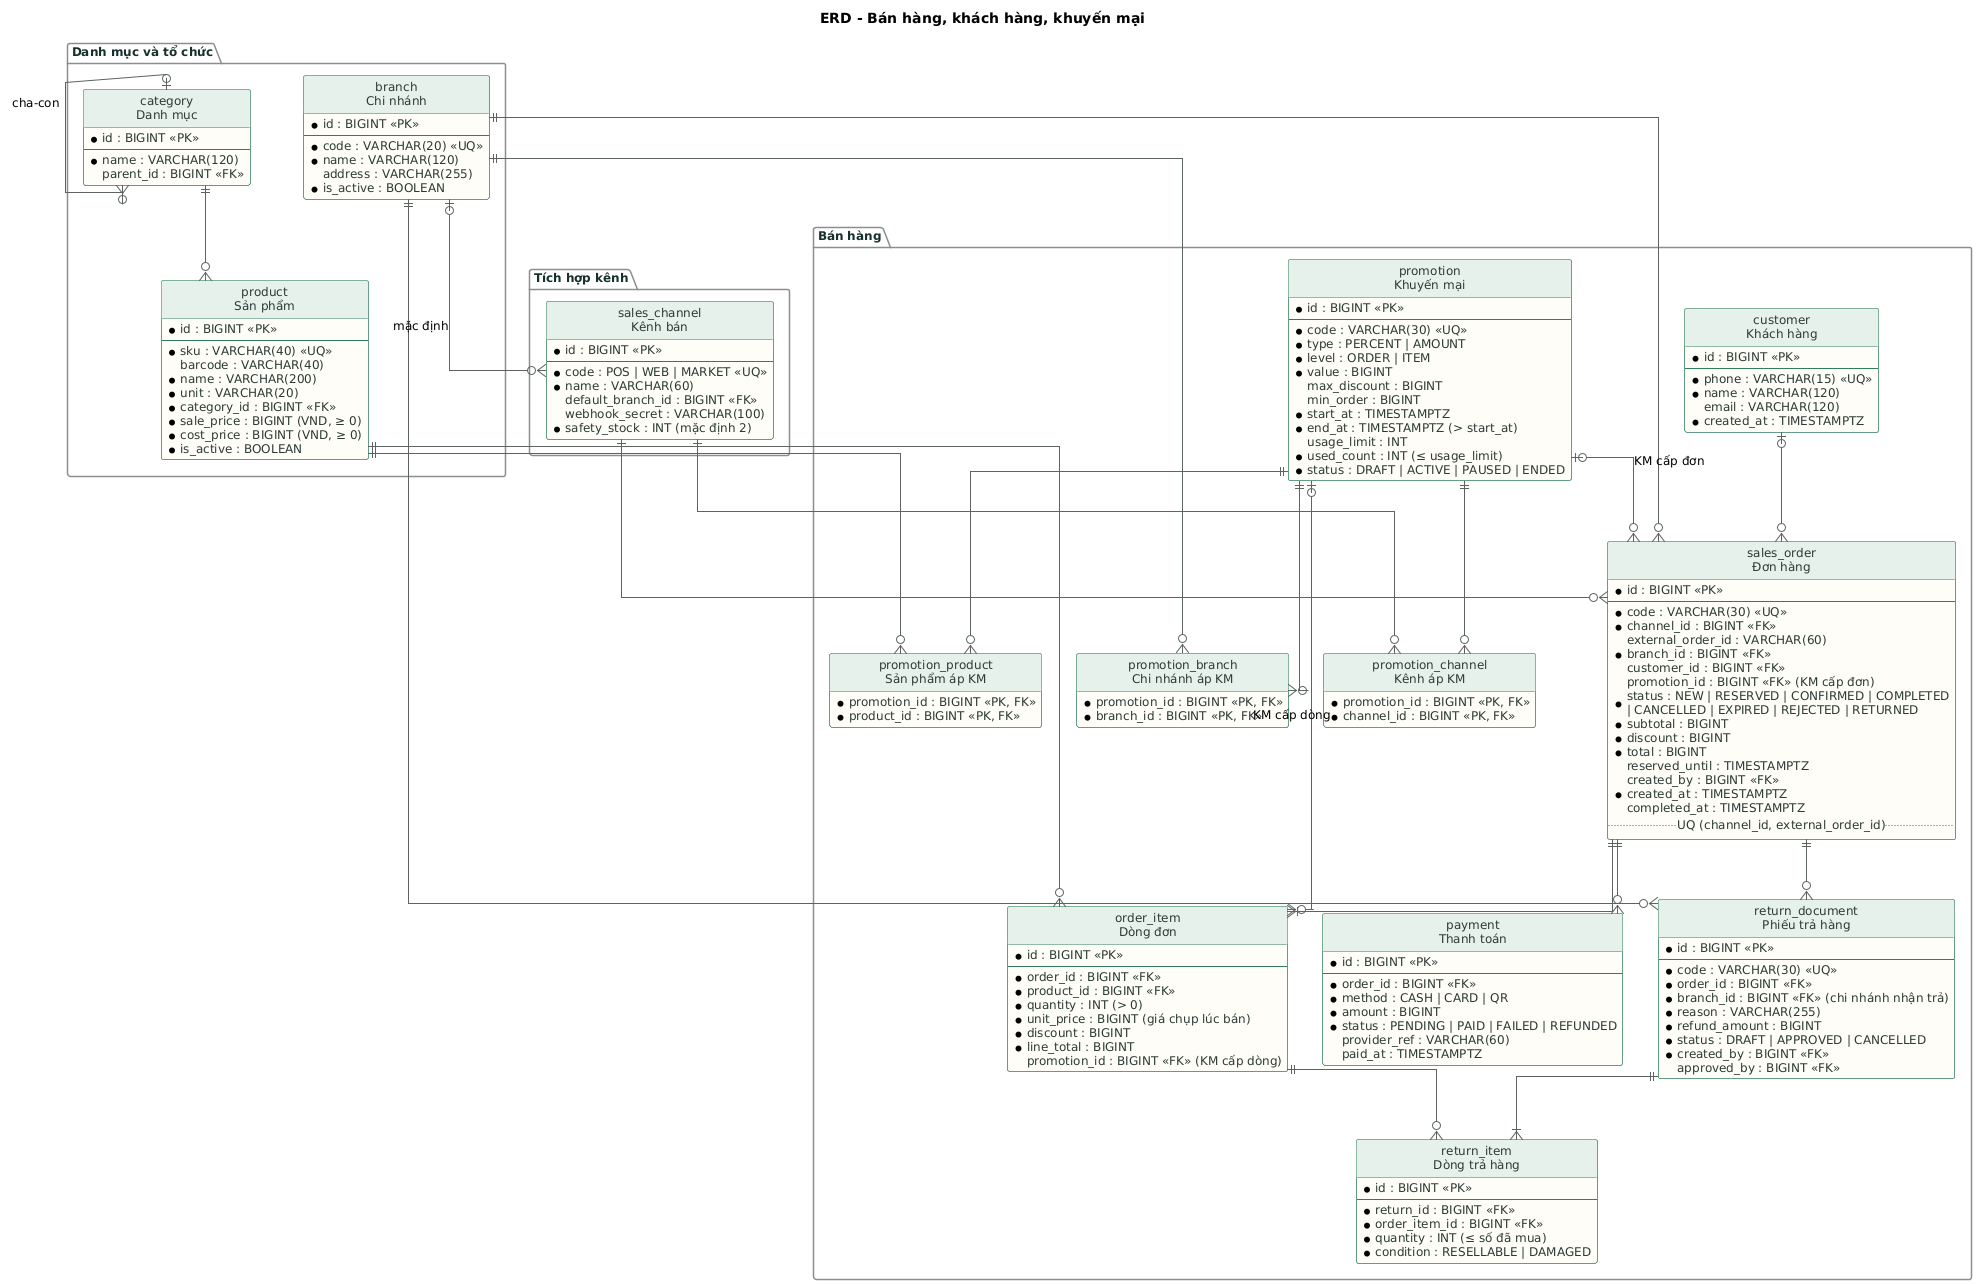

The diagram above was rendered by PlantUML. Its source (embedded in the PNG):
@startuml 01-erd-ban-hang
' Toàn bộ thực thể và quan hệ của CSDL GreenMart (khớp mục 7 SRS v1.0)
' Ký hiệu: * = bắt buộc (NOT NULL), <<PK>> khóa chính, <<FK>> khóa ngoại, <<UQ>> duy nhất
' Tag: $core dùng chung, $sales bán hàng, $stock kho, $ops tích hợp/hệ thống/dự báo

skinparam defaultFontName "DejaVu Sans"
skinparam defaultFontSize 12
skinparam shadowing false
skinparam linetype ortho
skinparam ArrowColor #5C6360
skinparam class {
  BackgroundColor #FFFDF8
  BorderColor #2F7D5B
  HeaderBackgroundColor #E7F1EB
  FontColor #16302B
  AttributeFontColor #2B3A35
}
skinparam package {
  BorderColor #8A8F8C
  FontColor #16302B
}
hide circle
hide methods
hide stereotype
title ERD - Bán hàng, khách hàng, khuyến mại

package "Danh mục và tổ chức" {
  entity "branch\nChi nhánh" as branch {
    * id : BIGINT <<PK>>
    --
    * code : VARCHAR(20) <<UQ>>
    * name : VARCHAR(120)
    address : VARCHAR(255)
    * is_active : BOOLEAN
  }
  entity "category\nDanh mục" as category {
    * id : BIGINT <<PK>>
    --
    * name : VARCHAR(120)
    parent_id : BIGINT <<FK>>
  }
  entity "product\nSản phẩm" as product {
    * id : BIGINT <<PK>>
    --
    * sku : VARCHAR(40) <<UQ>>
    barcode : VARCHAR(40)
    * name : VARCHAR(200)
    * unit : VARCHAR(20)
    * category_id : BIGINT <<FK>>
    * sale_price : BIGINT (VND, ≥ 0)
    * cost_price : BIGINT (VND, ≥ 0)
    * is_active : BOOLEAN
  }
}
package "Bán hàng" {
  entity "customer\nKhách hàng" as customer {
    * id : BIGINT <<PK>>
    --
    * phone : VARCHAR(15) <<UQ>>
    * name : VARCHAR(120)
    email : VARCHAR(120)
    * created_at : TIMESTAMPTZ
  }
  entity "promotion\nKhuyến mại" as promotion {
    * id : BIGINT <<PK>>
    --
    * code : VARCHAR(30) <<UQ>>
    * type : PERCENT | AMOUNT
    * level : ORDER | ITEM
    * value : BIGINT
    max_discount : BIGINT
    min_order : BIGINT
    * start_at : TIMESTAMPTZ
    * end_at : TIMESTAMPTZ (> start_at)
    usage_limit : INT
    * used_count : INT (≤ usage_limit)
    * status : DRAFT | ACTIVE | PAUSED | ENDED
  }
  entity "promotion_product\nSản phẩm áp KM" as promotion_product {
    * promotion_id : BIGINT <<PK, FK>>
    * product_id : BIGINT <<PK, FK>>
  }
  entity "promotion_branch\nChi nhánh áp KM" as promotion_branch {
    * promotion_id : BIGINT <<PK, FK>>
    * branch_id : BIGINT <<PK, FK>>
  }
  entity "promotion_channel\nKênh áp KM" as promotion_channel {
    * promotion_id : BIGINT <<PK, FK>>
    * channel_id : BIGINT <<PK, FK>>
  }
  entity "sales_order\nĐơn hàng" as sales_order {
    * id : BIGINT <<PK>>
    --
    * code : VARCHAR(30) <<UQ>>
    * channel_id : BIGINT <<FK>>
    external_order_id : VARCHAR(60)
    * branch_id : BIGINT <<FK>>
    customer_id : BIGINT <<FK>>
    promotion_id : BIGINT <<FK>> (KM cấp đơn)
    * status : NEW | RESERVED | CONFIRMED | COMPLETED\n| CANCELLED | EXPIRED | REJECTED | RETURNED
    * subtotal : BIGINT
    * discount : BIGINT
    * total : BIGINT
    reserved_until : TIMESTAMPTZ
    created_by : BIGINT <<FK>>
    * created_at : TIMESTAMPTZ
    completed_at : TIMESTAMPTZ
    .. UQ (channel_id, external_order_id) ..
  }
  entity "order_item\nDòng đơn" as order_item {
    * id : BIGINT <<PK>>
    --
    * order_id : BIGINT <<FK>>
    * product_id : BIGINT <<FK>>
    * quantity : INT (> 0)
    * unit_price : BIGINT (giá chụp lúc bán)
    * discount : BIGINT
    * line_total : BIGINT
    promotion_id : BIGINT <<FK>> (KM cấp dòng)
  }
  entity "payment\nThanh toán" as payment {
    * id : BIGINT <<PK>>
    --
    * order_id : BIGINT <<FK>>
    * method : CASH | CARD | QR
    * amount : BIGINT
    * status : PENDING | PAID | FAILED | REFUNDED
    provider_ref : VARCHAR(60)
    paid_at : TIMESTAMPTZ
  }
  entity "return_document\nPhiếu trả hàng" as return_document {
    * id : BIGINT <<PK>>
    --
    * code : VARCHAR(30) <<UQ>>
    * order_id : BIGINT <<FK>>
    * branch_id : BIGINT <<FK>> (chi nhánh nhận trả)
    * reason : VARCHAR(255)
    * refund_amount : BIGINT
    * status : DRAFT | APPROVED | CANCELLED
    * created_by : BIGINT <<FK>>
    approved_by : BIGINT <<FK>>
  }
  entity "return_item\nDòng trả hàng" as return_item {
    * id : BIGINT <<PK>>
    --
    * return_id : BIGINT <<FK>>
    * order_item_id : BIGINT <<FK>>
    * quantity : INT (≤ số đã mua)
    * condition : RESELLABLE | DAMAGED
  }
}
package "Tích hợp kênh" {
  entity "sales_channel\nKênh bán" as channel {
    * id : BIGINT <<PK>>
    --
    * code : POS | WEB | MARKET <<UQ>>
    * name : VARCHAR(60)
    default_branch_id : BIGINT <<FK>>
    webhook_secret : VARCHAR(100)
    * safety_stock : INT (mặc định 2)
  }
}
category |o--o{ category : cha-con
category ||--o{ product
customer |o--o{ sales_order
branch ||--o{ sales_order
channel ||--o{ sales_order
promotion |o--o{ sales_order : KM cấp đơn
sales_order ||--|{ order_item
product ||--o{ order_item
promotion |o--o{ order_item : KM cấp dòng
sales_order ||--o{ payment
sales_order ||--o{ return_document
return_document ||--|{ return_item
order_item ||--o{ return_item
branch ||--o{ return_document
promotion ||--o{ promotion_product
product ||--o{ promotion_product
promotion ||--o{ promotion_branch
branch ||--o{ promotion_branch
promotion ||--o{ promotion_channel
channel ||--o{ promotion_channel
branch |o--o{ channel : mặc định
@enduml